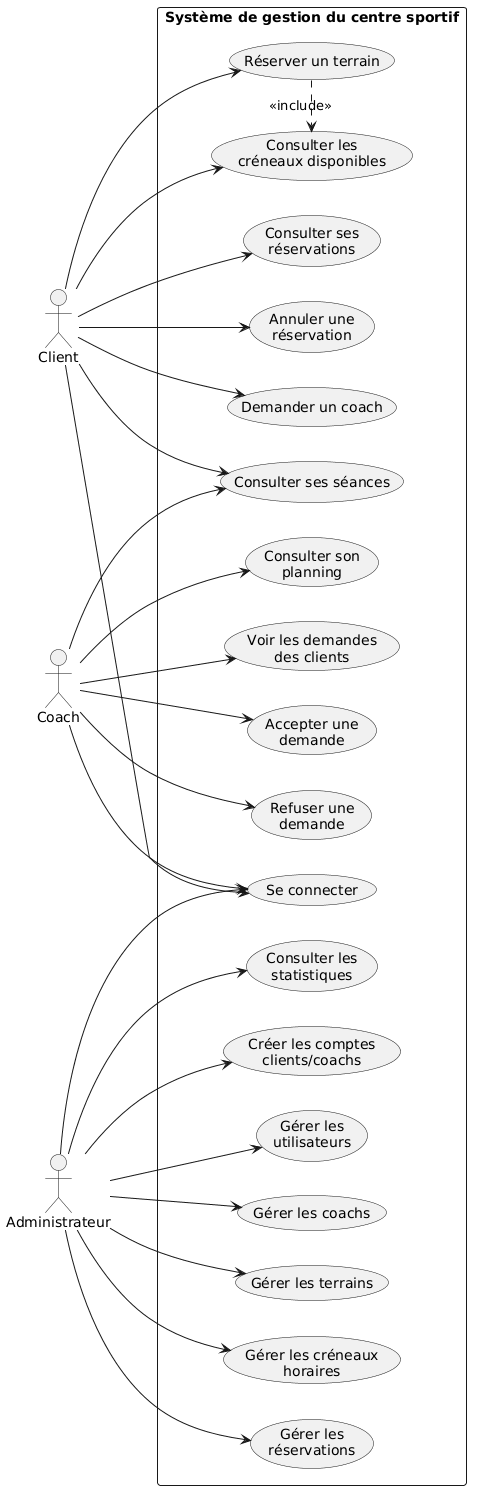

The diagram above was rendered by PlantUML. Its source (embedded in the PNG):
@startuml
left to right direction

actor Client
actor Coach
actor Administrateur as Admin

rectangle "Système de gestion du centre sportif" {

  usecase "Se connecter" as UC1
  usecase "Consulter les\ncréneaux disponibles" as UC2
  usecase "Réserver un terrain" as UC3
  usecase "Consulter ses\nréservations" as UC4
  usecase "Annuler une\nréservation" as UC5
  usecase "Demander un coach" as UC6
  usecase "Consulter ses séances" as UC7

  usecase "Consulter son\nplanning" as UC8
  usecase "Voir les demandes\ndes clients" as UC9
  usecase "Accepter une\ndemande" as UC10
  usecase "Refuser une\ndemande" as UC11

  usecase "Créer les comptes\nclients/coachs" as UC12
  usecase "Gérer les\nutilisateurs" as UC13
  usecase "Gérer les coachs" as UC14
  usecase "Gérer les terrains" as UC15
  usecase "Gérer les créneaux\nhoraires" as UC16
  usecase "Gérer les\nréservations" as UC17
  usecase "Consulter les\nstatistiques" as UC18
}

Client --> UC1
Client --> UC2
Client --> UC3
Client --> UC4
Client --> UC5
Client --> UC6
Client --> UC7

Coach --> UC1
Coach --> UC8
Coach --> UC9
Coach --> UC10
Coach --> UC11
Coach --> UC7

Admin --> UC1
Admin --> UC12
Admin --> UC13
Admin --> UC14
Admin --> UC15
Admin --> UC16
Admin --> UC17
Admin --> UC18

UC3 .> UC2 : <<include>>
@enduml